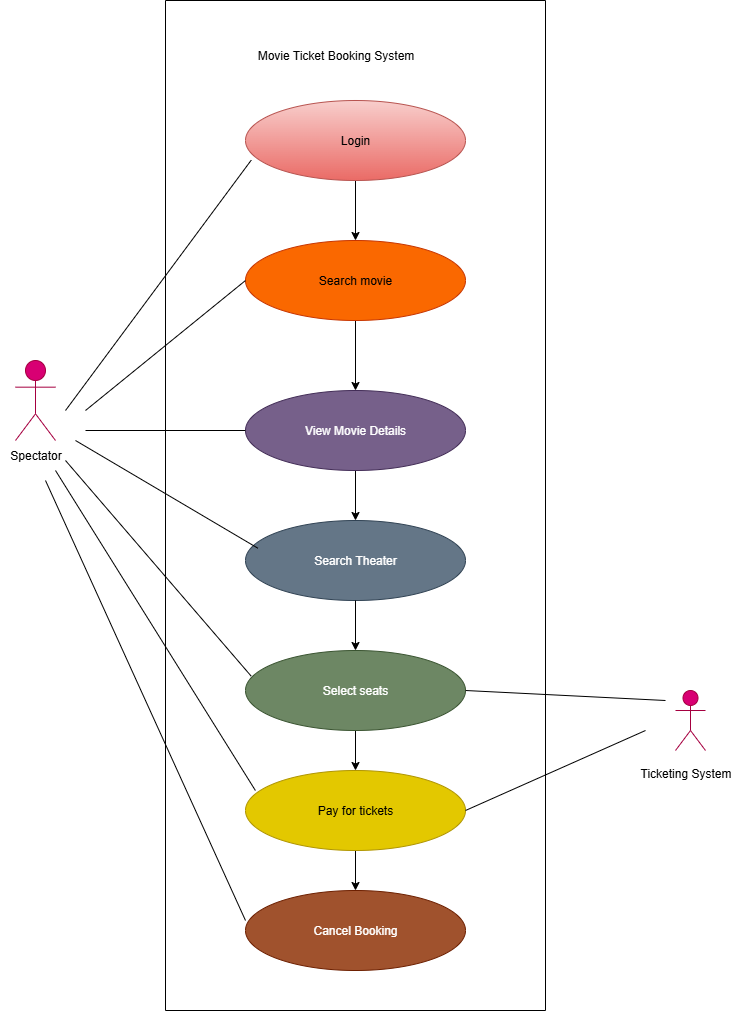

The diagram above was exported from draw.io. Its source (the exported page's mxGraphModel, read from the mxfile embedded in the PNG):
<mxGraphModel dx="2084" dy="1054" grid="1" gridSize="10" guides="1" tooltips="1" connect="1" arrows="1" fold="1" page="1" pageScale="1" pageWidth="850" pageHeight="1100" math="0" shadow="0">
  <root>
    <mxCell id="0" />
    <mxCell id="1" parent="0" />
    <mxCell id="NoNM8JC3S_F4AtgTsxhg-1" value="Spectator" style="shape=umlActor;verticalLabelPosition=bottom;verticalAlign=top;html=1;outlineConnect=0;fillColor=#d80073;strokeColor=#A50040;fontColor=#ffffff;" vertex="1" parent="1">
      <mxGeometry x="50" y="420" width="40" height="80" as="geometry" />
    </mxCell>
    <mxCell id="NoNM8JC3S_F4AtgTsxhg-9" value="" style="swimlane;startSize=0;" vertex="1" parent="1">
      <mxGeometry x="200" y="60" width="380" height="1010" as="geometry" />
    </mxCell>
    <mxCell id="NoNM8JC3S_F4AtgTsxhg-18" value="Movie Ticket Booking System" style="text;html=1;align=center;verticalAlign=middle;resizable=0;points=[];autosize=1;strokeColor=none;fillColor=none;" vertex="1" parent="NoNM8JC3S_F4AtgTsxhg-9">
      <mxGeometry x="80" y="40" width="180" height="30" as="geometry" />
    </mxCell>
    <mxCell id="NoNM8JC3S_F4AtgTsxhg-21" value="" style="edgeStyle=orthogonalEdgeStyle;rounded=0;orthogonalLoop=1;jettySize=auto;html=1;" edge="1" parent="NoNM8JC3S_F4AtgTsxhg-9" source="NoNM8JC3S_F4AtgTsxhg-19" target="NoNM8JC3S_F4AtgTsxhg-20">
      <mxGeometry relative="1" as="geometry" />
    </mxCell>
    <mxCell id="NoNM8JC3S_F4AtgTsxhg-19" value="Login" style="ellipse;whiteSpace=wrap;html=1;fillColor=#f8cecc;strokeColor=#b85450;gradientColor=#ea6b66;" vertex="1" parent="NoNM8JC3S_F4AtgTsxhg-9">
      <mxGeometry x="80" y="100" width="220" height="80" as="geometry" />
    </mxCell>
    <mxCell id="NoNM8JC3S_F4AtgTsxhg-23" value="" style="edgeStyle=orthogonalEdgeStyle;rounded=0;orthogonalLoop=1;jettySize=auto;html=1;" edge="1" parent="NoNM8JC3S_F4AtgTsxhg-9" source="NoNM8JC3S_F4AtgTsxhg-20" target="NoNM8JC3S_F4AtgTsxhg-22">
      <mxGeometry relative="1" as="geometry" />
    </mxCell>
    <mxCell id="NoNM8JC3S_F4AtgTsxhg-20" value="Search movie" style="ellipse;whiteSpace=wrap;html=1;fillColor=#fa6800;fontColor=#000000;strokeColor=#C73500;" vertex="1" parent="NoNM8JC3S_F4AtgTsxhg-9">
      <mxGeometry x="80" y="240" width="220" height="80" as="geometry" />
    </mxCell>
    <mxCell id="NoNM8JC3S_F4AtgTsxhg-25" value="" style="edgeStyle=orthogonalEdgeStyle;rounded=0;orthogonalLoop=1;jettySize=auto;html=1;" edge="1" parent="NoNM8JC3S_F4AtgTsxhg-9" source="NoNM8JC3S_F4AtgTsxhg-22" target="NoNM8JC3S_F4AtgTsxhg-24">
      <mxGeometry relative="1" as="geometry" />
    </mxCell>
    <mxCell id="NoNM8JC3S_F4AtgTsxhg-22" value="View Movie Details" style="ellipse;whiteSpace=wrap;html=1;fillColor=#76608a;fontColor=#ffffff;strokeColor=#432D57;" vertex="1" parent="NoNM8JC3S_F4AtgTsxhg-9">
      <mxGeometry x="80" y="390" width="220" height="80" as="geometry" />
    </mxCell>
    <mxCell id="NoNM8JC3S_F4AtgTsxhg-24" value="Search Theater" style="ellipse;whiteSpace=wrap;html=1;fillColor=#647687;fontColor=#ffffff;strokeColor=#314354;" vertex="1" parent="NoNM8JC3S_F4AtgTsxhg-9">
      <mxGeometry x="80" y="520" width="220" height="80" as="geometry" />
    </mxCell>
    <mxCell id="NoNM8JC3S_F4AtgTsxhg-29" value="" style="edgeStyle=orthogonalEdgeStyle;rounded=0;orthogonalLoop=1;jettySize=auto;html=1;" edge="1" parent="NoNM8JC3S_F4AtgTsxhg-9" source="NoNM8JC3S_F4AtgTsxhg-26" target="NoNM8JC3S_F4AtgTsxhg-28">
      <mxGeometry relative="1" as="geometry" />
    </mxCell>
    <mxCell id="NoNM8JC3S_F4AtgTsxhg-26" value="Select seats" style="ellipse;whiteSpace=wrap;html=1;fillColor=#6d8764;fontColor=#ffffff;strokeColor=#3A5431;" vertex="1" parent="NoNM8JC3S_F4AtgTsxhg-9">
      <mxGeometry x="80" y="650" width="220" height="80" as="geometry" />
    </mxCell>
    <mxCell id="NoNM8JC3S_F4AtgTsxhg-27" value="" style="edgeStyle=orthogonalEdgeStyle;rounded=0;orthogonalLoop=1;jettySize=auto;html=1;" edge="1" parent="NoNM8JC3S_F4AtgTsxhg-9" source="NoNM8JC3S_F4AtgTsxhg-24" target="NoNM8JC3S_F4AtgTsxhg-26">
      <mxGeometry relative="1" as="geometry" />
    </mxCell>
    <mxCell id="NoNM8JC3S_F4AtgTsxhg-31" value="" style="edgeStyle=orthogonalEdgeStyle;rounded=0;orthogonalLoop=1;jettySize=auto;html=1;" edge="1" parent="NoNM8JC3S_F4AtgTsxhg-9" source="NoNM8JC3S_F4AtgTsxhg-28" target="NoNM8JC3S_F4AtgTsxhg-30">
      <mxGeometry relative="1" as="geometry" />
    </mxCell>
    <mxCell id="NoNM8JC3S_F4AtgTsxhg-28" value="Pay for tickets" style="ellipse;whiteSpace=wrap;html=1;fillColor=#e3c800;fontColor=#000000;strokeColor=#B09500;" vertex="1" parent="NoNM8JC3S_F4AtgTsxhg-9">
      <mxGeometry x="80" y="770" width="220" height="80" as="geometry" />
    </mxCell>
    <mxCell id="NoNM8JC3S_F4AtgTsxhg-30" value="Cancel Booking" style="ellipse;whiteSpace=wrap;html=1;fillColor=#a0522d;fontColor=#ffffff;strokeColor=#6D1F00;" vertex="1" parent="NoNM8JC3S_F4AtgTsxhg-9">
      <mxGeometry x="80" y="890" width="220" height="80" as="geometry" />
    </mxCell>
    <mxCell id="NoNM8JC3S_F4AtgTsxhg-11" value="Ticketing System" style="shape=umlActor;verticalLabelPosition=bottom;verticalAlign=top;html=1;outlineConnect=0;fillColor=#d80073;strokeColor=#A50040;fontColor=#ffffff;" vertex="1" parent="1">
      <mxGeometry x="710" y="750" width="30" height="60" as="geometry" />
    </mxCell>
    <mxCell id="NoNM8JC3S_F4AtgTsxhg-36" value="" style="endArrow=none;html=1;rounded=0;exitX=1;exitY=0.5;exitDx=0;exitDy=0;" edge="1" parent="1" source="NoNM8JC3S_F4AtgTsxhg-26">
      <mxGeometry width="50" height="50" relative="1" as="geometry">
        <mxPoint x="370" y="580" as="sourcePoint" />
        <mxPoint x="700" y="760" as="targetPoint" />
      </mxGeometry>
    </mxCell>
    <mxCell id="NoNM8JC3S_F4AtgTsxhg-37" value="" style="endArrow=none;html=1;rounded=0;exitX=1;exitY=0.5;exitDx=0;exitDy=0;" edge="1" parent="1" source="NoNM8JC3S_F4AtgTsxhg-28">
      <mxGeometry width="50" height="50" relative="1" as="geometry">
        <mxPoint x="370" y="580" as="sourcePoint" />
        <mxPoint x="680" y="790" as="targetPoint" />
      </mxGeometry>
    </mxCell>
    <mxCell id="NoNM8JC3S_F4AtgTsxhg-38" value="" style="endArrow=none;html=1;rounded=0;exitX=0.026;exitY=0.746;exitDx=0;exitDy=0;exitPerimeter=0;" edge="1" parent="1" source="NoNM8JC3S_F4AtgTsxhg-19">
      <mxGeometry width="50" height="50" relative="1" as="geometry">
        <mxPoint x="370" y="500" as="sourcePoint" />
        <mxPoint x="100" y="470" as="targetPoint" />
      </mxGeometry>
    </mxCell>
    <mxCell id="NoNM8JC3S_F4AtgTsxhg-39" value="" style="endArrow=none;html=1;rounded=0;entryX=0;entryY=0.5;entryDx=0;entryDy=0;" edge="1" parent="1" target="NoNM8JC3S_F4AtgTsxhg-20">
      <mxGeometry width="50" height="50" relative="1" as="geometry">
        <mxPoint x="120" y="470" as="sourcePoint" />
        <mxPoint x="420" y="450" as="targetPoint" />
      </mxGeometry>
    </mxCell>
    <mxCell id="NoNM8JC3S_F4AtgTsxhg-40" value="" style="endArrow=none;html=1;rounded=0;" edge="1" parent="1" target="NoNM8JC3S_F4AtgTsxhg-22">
      <mxGeometry width="50" height="50" relative="1" as="geometry">
        <mxPoint x="120" y="490" as="sourcePoint" />
        <mxPoint x="420" y="660" as="targetPoint" />
      </mxGeometry>
    </mxCell>
    <mxCell id="NoNM8JC3S_F4AtgTsxhg-41" value="" style="endArrow=none;html=1;rounded=0;entryX=0.056;entryY=0.346;entryDx=0;entryDy=0;entryPerimeter=0;" edge="1" parent="1" target="NoNM8JC3S_F4AtgTsxhg-24">
      <mxGeometry width="50" height="50" relative="1" as="geometry">
        <mxPoint x="110" y="500" as="sourcePoint" />
        <mxPoint x="420" y="650" as="targetPoint" />
      </mxGeometry>
    </mxCell>
    <mxCell id="NoNM8JC3S_F4AtgTsxhg-42" value="" style="endArrow=none;html=1;rounded=0;entryX=0.026;entryY=0.321;entryDx=0;entryDy=0;entryPerimeter=0;" edge="1" parent="1" target="NoNM8JC3S_F4AtgTsxhg-26">
      <mxGeometry width="50" height="50" relative="1" as="geometry">
        <mxPoint x="100" y="520" as="sourcePoint" />
        <mxPoint x="420" y="650" as="targetPoint" />
      </mxGeometry>
    </mxCell>
    <mxCell id="NoNM8JC3S_F4AtgTsxhg-43" value="" style="endArrow=none;html=1;rounded=0;entryX=0.045;entryY=0.25;entryDx=0;entryDy=0;entryPerimeter=0;" edge="1" parent="1" target="NoNM8JC3S_F4AtgTsxhg-28">
      <mxGeometry width="50" height="50" relative="1" as="geometry">
        <mxPoint x="90" y="530" as="sourcePoint" />
        <mxPoint x="420" y="590" as="targetPoint" />
      </mxGeometry>
    </mxCell>
    <mxCell id="NoNM8JC3S_F4AtgTsxhg-44" value="" style="endArrow=none;html=1;rounded=0;entryX=0;entryY=0.375;entryDx=0;entryDy=0;entryPerimeter=0;" edge="1" parent="1" target="NoNM8JC3S_F4AtgTsxhg-30">
      <mxGeometry width="50" height="50" relative="1" as="geometry">
        <mxPoint x="80" y="540" as="sourcePoint" />
        <mxPoint x="420" y="700" as="targetPoint" />
      </mxGeometry>
    </mxCell>
    <mxCell id="NoNM8JC3S_F4AtgTsxhg-45" value="Spectator" style="text;html=1;align=center;verticalAlign=middle;resizable=0;points=[];autosize=1;strokeColor=none;fillColor=none;" vertex="1" parent="1">
      <mxGeometry x="35" y="500" width="70" height="30" as="geometry" />
    </mxCell>
    <mxCell id="NoNM8JC3S_F4AtgTsxhg-46" value="Ticketing System" style="text;html=1;align=center;verticalAlign=middle;resizable=0;points=[];autosize=1;strokeColor=none;fillColor=none;" vertex="1" parent="1">
      <mxGeometry x="665" y="818" width="110" height="30" as="geometry" />
    </mxCell>
  </root>
</mxGraphModel>